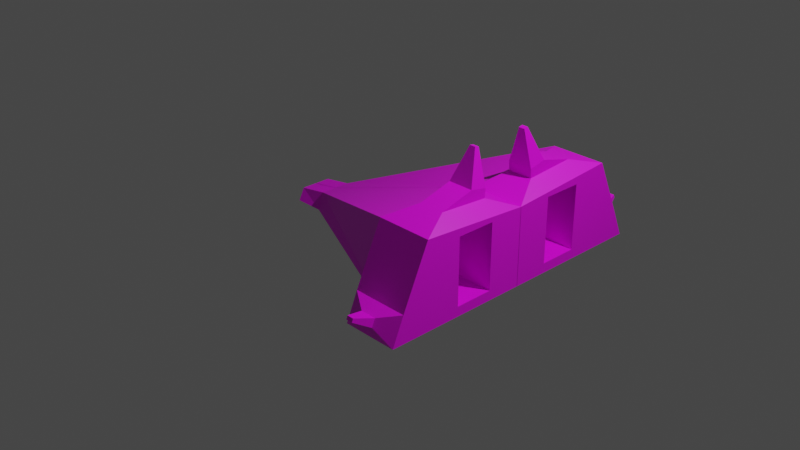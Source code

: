 # Source: tank.blend  (saved by Blender 3.4.6; exported with 4.5.12 LTS)
import bpy
from mathutils import Matrix  # noqa: F401  (used for matrix-valued properties, if any)

bpy.ops.wm.read_factory_settings(use_empty=True)
scene = bpy.context.scene
scene.name = 'Scene'

# ---- collections
col_collection = bpy.data.collections.new('Collection'); scene.collection.children.link(col_collection)

# ---- images (referenced by path relative to the original .blend; pixels are not part of the script)
import os
ASSET_DIR = os.environ.get("B2B_ASSET_DIR", "")  # directory of the original .blend (textures are referenced by path, not embedded)
HERE = os.path.dirname(os.path.abspath(__file__))  # packed textures are extracted next to this script under _unpacked/

def load_image(name, relpath, width, height, colorspace="sRGB"):
    """Load a texture the original file referenced (path relative to the .blend, or extracted next to this script)."""
    p = next((c for c in (os.path.join(HERE, relpath), os.path.join(ASSET_DIR, relpath)) if relpath and os.path.exists(c)), "")
    if p:
        img = bpy.data.images.load(p, check_existing=True)
        img.name = name
    else:  # same state as the original file: an image datablock whose file is absent (Cycles renders it pink)
        img = bpy.data.images.new(name, width, height)
        img.source = "FILE"
        img.filepath = "//" + (relpath or name)
    img.colorspace_settings.name = colorspace
    return img
img_tank_png = load_image('tank.png', 'tank.png', 1024, 1024, 'sRGB')

# ---- materials (node trees are filled in below, after node groups)
mat_material_001 = bpy.data.materials.new('Material.001')
mat_material_001.use_transparent_shadow = False

# ---- material node trees
mat_material_001.use_nodes = True; mat_material_001.node_tree.nodes.clear()
_N = mat_material_001.node_tree.nodes; _L = mat_material_001.node_tree.links
n0 = _N.new('ShaderNodeOutputMaterial'); n0.name = 'Material Output'; n0.location = (300, 300)
n1 = _N.new('ShaderNodeBsdfPrincipled'); n1.name = 'Principled BSDF'; n1.location = (10, 300)
n1.distribution = 'GGX'
n1.subsurface_method = 'BURLEY'
n1.inputs[3].default_value = 1.45
n1.inputs[27].default_value = (0.0, 0.0, 0.0, 1.0)
n1.inputs[28].default_value = 1.0
n2 = _N.new('ShaderNodeTexImage'); n2.name = 'Image Texture'; n2.location = (-280, 280)
n2.image = img_tank_png
_L.new(n1.outputs[0], n0.inputs[0])
_L.new(n2.outputs[0], n1.inputs[0])
n0.is_active_output = True

# ---- world
world_world = bpy.data.worlds.new('World'); scene.world = world_world
world_world.use_nodes = True; world_world.node_tree.nodes.clear()
_N = world_world.node_tree.nodes; _L = world_world.node_tree.links
n0 = _N.new('ShaderNodeOutputWorld'); n0.name = 'World Output'; n0.location = (300, 300)
n1 = _N.new('ShaderNodeBackground'); n1.name = 'Background'; n1.location = (10, 300)
n1.inputs[0].default_value = (0.05088, 0.05088, 0.05088, 1.0)
_L.new(n1.outputs[0], n0.inputs[0])
n0.is_active_output = True
world_world.color = (0.05088, 0.05088, 0.05088)
world_world.use_sun_shadow = False
world_world.sun_shadow_jitter_overblur = 0.0

# ---- cameras
cam_camera = bpy.data.cameras.new('Camera')
cam_camera.clip_end = 100.0
cam_camera.ortho_scale = 7.314

# ---- lights
light_light = bpy.data.lights.new('Light', 'POINT')
light_light.transmission_factor = 0.0
light_light.energy = 1000.0
light_light.shadow_soft_size = 0.1
light_light.shadow_maximum_resolution = 0.006
light_light.use_absolute_resolution = True

# ---- meshes
me_cube_001 = bpy.data.meshes.new('Cube.001')
me_cube_001.from_pydata([(-1.0, -0.002413, -0.1314), (-1.0, -0.002413, 0.6843), (-1.0, 1.167, -0.1314), (-1.0, 1.167, 0.7658), (1.0, -0.004547, -0.1709), (1.0, -0.004547, 0.01193), (1.0, 0.2355, -0.1709), (1.0, 0.1709, 0.01193), (-1.587, 1.167, -0.1314), (-1.587, -0.002413, -0.1314), (-1.587, -0.002413, 0.6843), (-1.587, 1.167, 0.7658), (-1.587, 0.7872, -0.02909), (-1.587, 0.3772, -0.02909), (-1.587, 0.3772, 0.6606), (-1.587, 0.7872, 0.6606), (-1.155, 0.7872, -0.02909), (-1.155, 0.3772, -0.02909), (-1.155, 0.3772, 0.6606), (-1.155, 0.7872, 0.6606), (1.327, 0.1709, -0.04116), (1.327, 0.2355, -0.1709), (1.327, -0.004547, -0.1709), (1.327, -0.004547, -0.04116), (-1.0, 1.446, 0.1553), (-1.0, 1.569, -0.1314), (-1.587, 1.446, 0.1553), (-1.587, 1.569, -0.1314), (-1.161, 0.3105, 0.8142), (-1.161, 0.8389, 0.851), (-1.426, 0.3105, 0.8142), (-1.426, 0.8389, 0.851), (-1.161, 0.3038, 0.9096), (-1.161, 0.4848, 0.9464), (-1.426, 0.3038, 0.9096), (-1.426, 0.4848, 0.9464), (-1.261, 0.3012, 1.273), (-1.261, 0.3454, 1.282), (-1.326, 0.3012, 1.273), (-1.326, 0.3454, 1.282), (-1.21, 1.578, 0.09047), (-1.21, 1.613, 0.008927), (-1.377, 1.578, 0.09047), (-1.377, 1.613, 0.008927), (-1.258, 1.778, 0.1489), (-1.258, 1.793, 0.1145), (-1.329, 1.778, 0.1489), (-1.329, 1.793, 0.1145)], [], [(11, 3, 24, 26), (2, 3, 7, 6), (7, 5, 23, 20), (2, 6, 4, 0), (7, 3, 1, 5), (10, 11, 15, 14), (1, 3, 29, 28), (2, 0, 9, 8), (15, 12, 16, 19), (8, 9, 13, 12), (11, 8, 12, 15), (9, 10, 14, 13), (17, 18, 19, 16), (13, 14, 18, 17), (14, 15, 19, 18), (12, 13, 17, 16), (21, 20, 23, 22), (6, 7, 20, 21), (4, 6, 21, 22), (26, 24, 40, 42), (8, 11, 26, 27), (2, 8, 27, 25), (3, 2, 25, 24), (29, 31, 35, 33), (11, 10, 30, 31), (3, 11, 31, 29), (10, 1, 28, 30), (33, 35, 39, 37), (28, 29, 33, 32), (30, 28, 32, 34), (31, 30, 34, 35), (36, 37, 39, 38), (32, 33, 37, 36), (34, 32, 36, 38), (35, 34, 38, 39), (41, 43, 47, 45), (27, 26, 42, 43), (25, 27, 43, 41), (24, 25, 41, 40), (44, 45, 47, 46), (40, 41, 45, 44), (42, 40, 44, 46), (43, 42, 46, 47)])
_uv = me_cube_001.uv_layers.new(name='UVMap')
_uv.uv.foreach_set('vector', [0.1759, 0.2424, 0.2274, 0.2939, 0.2274, 0.2939, 0.1759, 0.2424, 0.4318, 0.7726, 0.2274, 0.5682, 0.5104, 0.4597, 0.5403, 0.4896, 0.5104, 0.4024, 0.5403, 0.3724, 0.569, 0.4011, 0.539, 0.431, 0.7061, 0.7726, 0.5976, 0.4896, 0.6276, 0.4597, 0.9106, 0.5682, 0.5104, 0.4024, 0.2274, 0.2939, 0.4318, 0.08942, 0.5403, 0.3724, 0.3804, 0.03798, 0.1759, 0.2424, 0.1759, 0.1759, 0.3139, 0.03798, 0.4318, 0.08942, 0.2274, 0.2939, 0.2274, 0.2939, 0.4318, 0.08942, 0.7061, 0.7726, 0.9106, 0.5682, 0.962, 0.6196, 0.7576, 0.8241, 0.1759, 0.6861, 0.3139, 0.8241, 0.276, 0.862, 0.138, 0.724, 0.7576, 0.8241, 0.962, 0.6196, 0.962, 0.6861, 0.8241, 0.8241, 0.1759, 0.6196, 0.3804, 0.8241, 0.3139, 0.8241, 0.1759, 0.6861, 0.962, 0.2424, 0.7576, 0.03798, 0.8241, 0.03798, 0.962, 0.1759, 0.138, 0.9999, 9.998e-05, 0.862, 0.138, 0.724, 0.276, 0.862, 0.962, 0.1759, 0.8241, 0.03798, 0.862, 9.998e-05, 0.9999, 0.138, 0.3139, 0.03798, 0.1759, 0.1759, 0.138, 0.138, 0.276, 0.0001017, 0.8241, 0.8241, 0.962, 0.6861, 0.9999, 0.724, 0.862, 0.862, 0.569, 0.461, 0.539, 0.431, 0.569, 0.4011, 0.5989, 0.431, 0.5403, 0.4896, 0.5104, 0.4597, 0.539, 0.431, 0.569, 0.461, 0.6276, 0.4597, 0.5976, 0.4896, 0.569, 0.461, 0.5989, 0.431, 0.1759, 0.2424, 0.2274, 0.2939, 0.2274, 0.2939, 0.1759, 0.2424, 0.3804, 0.8241, 0.1759, 0.6196, 0.1759, 0.6196, 0.3804, 0.8241, 0.7061, 0.7726, 0.7576, 0.8241, 0.7576, 0.8241, 0.7061, 0.7726, 0.2274, 0.5682, 0.4318, 0.7726, 0.4318, 0.7726, 0.2274, 0.5682, 0.2274, 0.2939, 0.1759, 0.2424, 0.1759, 0.2424, 0.2274, 0.2939, 0.1759, 0.2424, 0.3804, 0.03798, 0.3804, 0.03798, 0.1759, 0.2424, 0.2274, 0.2939, 0.1759, 0.2424, 0.1759, 0.2424, 0.2274, 0.2939, 0.0, 0.0, 0.0, 0.0, 0.0, 0.0, 0.0, 0.0, 0.2274, 0.2939, 0.1759, 0.2424, 0.1759, 0.2424, 0.2274, 0.2939, 0.4318, 0.08942, 0.2274, 0.2939, 0.2274, 0.2939, 0.4318, 0.08942, 0.0, 0.0, 0.0, 0.0, 0.0, 0.0, 0.0, 0.0, 0.1759, 0.2424, 0.3804, 0.03798, 0.3804, 0.03798, 0.1759, 0.2424, 0.4318, 0.08942, 0.2274, 0.2939, 0.1759, 0.2424, 0.3804, 0.03798, 0.4318, 0.08942, 0.2274, 0.2939, 0.2274, 0.2939, 0.4318, 0.08942, 0.0, 0.0, 0.0, 0.0, 0.0, 0.0, 0.0, 0.0, 0.1759, 0.2424, 0.3804, 0.03798, 0.3804, 0.03798, 0.1759, 0.2424, 0.7061, 0.7726, 0.7576, 0.8241, 0.7576, 0.8241, 0.7061, 0.7726, 0.3804, 0.8241, 0.1759, 0.6196, 0.1759, 0.6196, 0.3804, 0.8241, 0.7061, 0.7726, 0.7576, 0.8241, 0.7576, 0.8241, 0.7061, 0.7726, 0.2274, 0.5682, 0.4318, 0.7726, 0.4318, 0.7726, 0.2274, 0.5682, 0.2274, 0.5682, 0.4318, 0.7726, 0.3804, 0.8241, 0.1759, 0.6196, 0.2274, 0.5682, 0.4318, 0.7726, 0.4318, 0.7726, 0.2274, 0.5682, 0.1759, 0.2424, 0.2274, 0.2939, 0.2274, 0.2939, 0.1759, 0.2424, 0.3804, 0.8241, 0.1759, 0.6196, 0.1759, 0.6196, 0.3804, 0.8241])
me_cube_001.materials.append(mat_material_001)
me_cube_001.use_remesh_fix_poles = True
me_cube_001.use_remesh_preserve_attributes = False
me_cube_001.use_mirror_vertex_groups = False
me_cube_001.update()

# ---- objects
ob_light = bpy.data.objects.new('Light', light_light)
ob_camera = bpy.data.objects.new('Camera', cam_camera)
ob_cube = bpy.data.objects.new('Cube', me_cube_001)

# ---- transforms, parenting, visibility, modifiers, constraints
ob_light.location = (4.076, 1.005, 5.904)
ob_light.rotation_euler = (0.6503, 0.05522, 1.866)
ob_light.lock_rotations_4d = False
ob_light.empty_display_type = 'ARROWS'
ob_light.color = (0.0, 0.0, 0.0, 0.0)
ob_light.lineart.crease_threshold = 0.0
ob_camera.location = (7.359, -6.926, 4.958)
ob_camera.rotation_euler = (1.109, 0.0, 0.8149)
ob_camera.lock_rotations_4d = False
ob_camera.empty_display_type = 'ARROWS'
ob_camera.color = (0.0, 0.0, 0.0, 0.0)
ob_camera.display_type = 'WIRE'
ob_camera.lineart.crease_threshold = 0.0
ob_cube.location = (0.0, 0.0, 0.0)
ob_cube.rotation_euler = (0.0, -0.0, 3.142)
ob_cube.lineart.crease_threshold = 0.0
_m = ob_cube.modifiers.new('Triangulate', 'TRIANGULATE')
_m = ob_cube.modifiers.new('Mirror', 'MIRROR')
_m.use_axis = (False, True, False)

# ---- collection membership
col_collection.objects.link(ob_light)
col_collection.objects.link(ob_camera)
col_collection.objects.link(ob_cube)

# ---- scene / render settings (as saved in the file)
scene.camera = ob_camera
scene.frame_start = 1; scene.frame_end = 250; scene.frame_set(1)
scene.render.engine = 'BLENDER_EEVEE_NEXT'
scene.cycles.use_denoising = False
scene.cycles.samples = 128
scene.cycles.sampling_pattern = 'TABULATED_SOBOL'
scene.cycles.use_adaptive_sampling = False
scene.cycles.use_light_tree = False
scene.view_settings.view_transform = 'Filmic'
bpy.context.view_layer.update()
